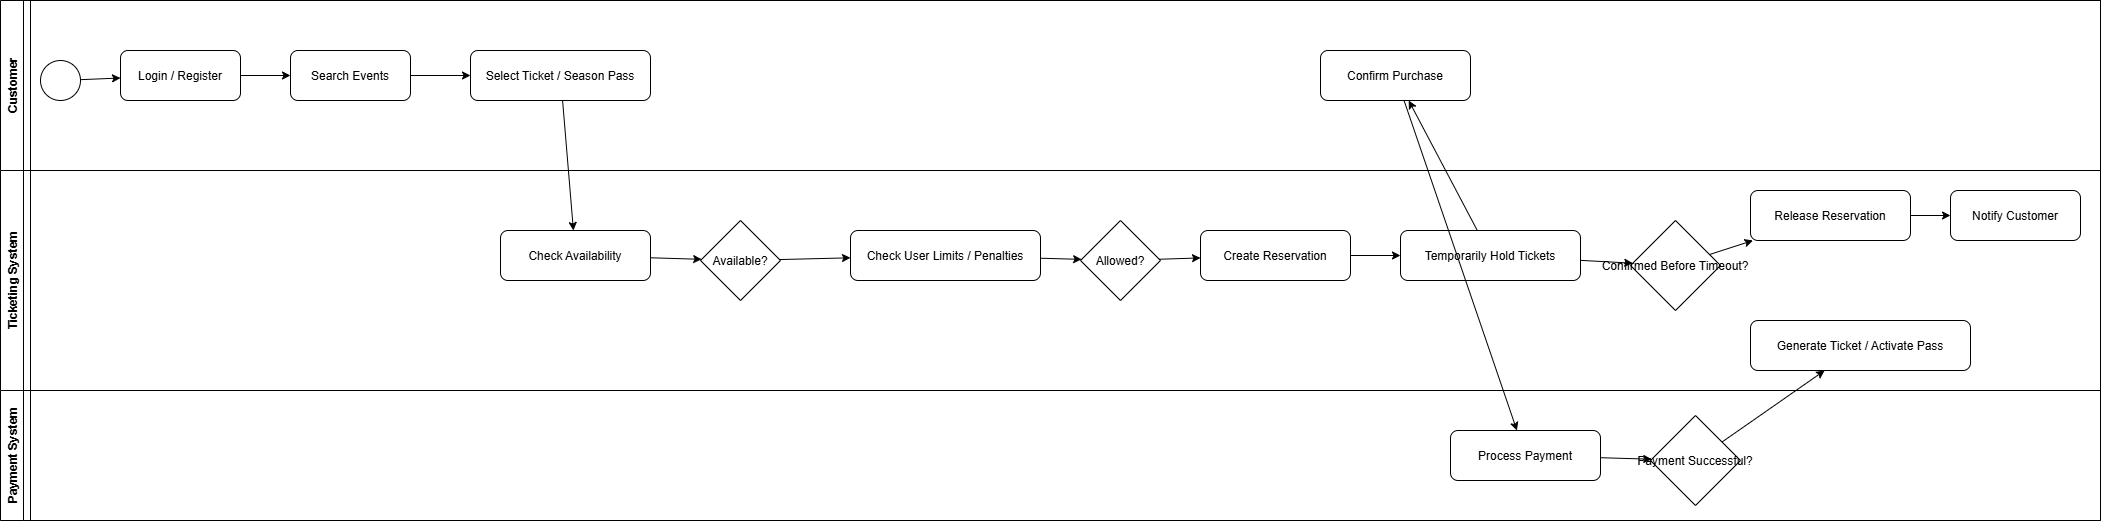

The diagram above was exported from draw.io. Its source (the exported page's mxGraphModel, read from the mxfile embedded in the PNG):
<mxGraphModel dx="2150" dy="1098" grid="1" gridSize="10" guides="1" tooltips="1" connect="1" arrows="1" fold="1" page="1" pageScale="1" pageWidth="850" pageHeight="1100" math="0" shadow="0">
  <root>
    <mxCell id="0" />
    <mxCell id="1" parent="0" />
    <mxCell id="51juSjCINuJa3no-t14I-28" parent="1" style="swimlane;horizontal=0;startSize=30;" value="Online Ticketing System" vertex="1">
      <mxGeometry height="520" width="2100" x="20" y="20" as="geometry" />
    </mxCell>
    <mxCell id="51juSjCINuJa3no-t14I-29" parent="51juSjCINuJa3no-t14I-28" style="swimlane;horizontal=0;" value="Customer" vertex="1">
      <mxGeometry height="170" width="2100" as="geometry" />
    </mxCell>
    <mxCell id="51juSjCINuJa3no-t14I-30" parent="51juSjCINuJa3no-t14I-29" style="ellipse;" vertex="1">
      <mxGeometry height="40" width="40" x="40" y="60" as="geometry" />
    </mxCell>
    <mxCell id="51juSjCINuJa3no-t14I-31" parent="51juSjCINuJa3no-t14I-29" style="rounded=1;" value="Login / Register" vertex="1">
      <mxGeometry height="50" width="120" x="120" y="50" as="geometry" />
    </mxCell>
    <mxCell id="51juSjCINuJa3no-t14I-32" parent="51juSjCINuJa3no-t14I-29" style="rounded=1;" value="Search Events" vertex="1">
      <mxGeometry height="50" width="120" x="290" y="50" as="geometry" />
    </mxCell>
    <mxCell id="51juSjCINuJa3no-t14I-33" parent="51juSjCINuJa3no-t14I-29" style="rounded=1;" value="Select Ticket / Season Pass" vertex="1">
      <mxGeometry height="50" width="180" x="470" y="50" as="geometry" />
    </mxCell>
    <mxCell id="51juSjCINuJa3no-t14I-34" parent="51juSjCINuJa3no-t14I-29" style="rounded=1;" value="Confirm Purchase" vertex="1">
      <mxGeometry height="50" width="150" x="1320" y="50" as="geometry" />
    </mxCell>
    <mxCell id="51juSjCINuJa3no-t14I-35" parent="51juSjCINuJa3no-t14I-28" style="swimlane;horizontal=0;" value="Ticketing System" vertex="1">
      <mxGeometry height="220" width="2100" y="170" as="geometry" />
    </mxCell>
    <mxCell id="51juSjCINuJa3no-t14I-36" parent="51juSjCINuJa3no-t14I-35" style="rounded=1;" value="Check Availability" vertex="1">
      <mxGeometry height="50" width="150" x="500" y="60" as="geometry" />
    </mxCell>
    <mxCell id="51juSjCINuJa3no-t14I-37" parent="51juSjCINuJa3no-t14I-35" style="rhombus;" value="Available?" vertex="1">
      <mxGeometry height="80" width="80" x="700" y="50" as="geometry" />
    </mxCell>
    <mxCell id="51juSjCINuJa3no-t14I-38" parent="51juSjCINuJa3no-t14I-35" style="rounded=1;" value="Check User Limits / Penalties" vertex="1">
      <mxGeometry height="50" width="190" x="850" y="60" as="geometry" />
    </mxCell>
    <mxCell id="51juSjCINuJa3no-t14I-39" parent="51juSjCINuJa3no-t14I-35" style="rhombus;" value="Allowed?" vertex="1">
      <mxGeometry height="80" width="80" x="1080" y="50" as="geometry" />
    </mxCell>
    <mxCell id="51juSjCINuJa3no-t14I-40" parent="51juSjCINuJa3no-t14I-35" style="rounded=1;" value="Create Reservation" vertex="1">
      <mxGeometry height="50" width="150" x="1200" y="60" as="geometry" />
    </mxCell>
    <mxCell id="51juSjCINuJa3no-t14I-41" parent="51juSjCINuJa3no-t14I-35" style="rounded=1;" value="Temporarily Hold Tickets" vertex="1">
      <mxGeometry height="50" width="180" x="1400" y="60" as="geometry" />
    </mxCell>
    <mxCell id="51juSjCINuJa3no-t14I-42" parent="51juSjCINuJa3no-t14I-35" style="rhombus;" value="Confirmed Before Timeout?" vertex="1">
      <mxGeometry height="90" width="90" x="1630" y="50" as="geometry" />
    </mxCell>
    <mxCell id="51juSjCINuJa3no-t14I-43" parent="51juSjCINuJa3no-t14I-35" style="rounded=1;" value="Release Reservation" vertex="1">
      <mxGeometry height="50" width="160" x="1750" y="20" as="geometry" />
    </mxCell>
    <mxCell id="51juSjCINuJa3no-t14I-44" parent="51juSjCINuJa3no-t14I-35" style="rounded=1;" value="Notify Customer" vertex="1">
      <mxGeometry height="50" width="130" x="1950" y="20" as="geometry" />
    </mxCell>
    <mxCell id="51juSjCINuJa3no-t14I-45" parent="51juSjCINuJa3no-t14I-35" style="rounded=1;" value="Generate Ticket / Activate Pass" vertex="1">
      <mxGeometry height="50" width="220" x="1750" y="150" as="geometry" />
    </mxCell>
    <mxCell id="51juSjCINuJa3no-t14I-46" parent="51juSjCINuJa3no-t14I-28" style="swimlane;horizontal=0;" value="Payment System" vertex="1">
      <mxGeometry height="130" width="2100" y="390" as="geometry" />
    </mxCell>
    <mxCell id="51juSjCINuJa3no-t14I-47" parent="51juSjCINuJa3no-t14I-46" style="rounded=1;" value="Process Payment" vertex="1">
      <mxGeometry height="50" width="150" x="1450" y="40" as="geometry" />
    </mxCell>
    <mxCell id="51juSjCINuJa3no-t14I-48" parent="51juSjCINuJa3no-t14I-46" style="rhombus;" value="Payment Successful?" vertex="1">
      <mxGeometry height="90" width="90" x="1650" y="25" as="geometry" />
    </mxCell>
    <mxCell id="51juSjCINuJa3no-t14I-49" edge="1" parent="1" source="51juSjCINuJa3no-t14I-30" target="51juSjCINuJa3no-t14I-31">
      <mxGeometry relative="1" as="geometry" />
    </mxCell>
    <mxCell id="51juSjCINuJa3no-t14I-50" edge="1" parent="1" source="51juSjCINuJa3no-t14I-31" target="51juSjCINuJa3no-t14I-32">
      <mxGeometry relative="1" as="geometry" />
    </mxCell>
    <mxCell id="51juSjCINuJa3no-t14I-51" edge="1" parent="1" source="51juSjCINuJa3no-t14I-32" target="51juSjCINuJa3no-t14I-33">
      <mxGeometry relative="1" as="geometry" />
    </mxCell>
    <mxCell id="51juSjCINuJa3no-t14I-52" edge="1" parent="1" source="51juSjCINuJa3no-t14I-33" target="51juSjCINuJa3no-t14I-36">
      <mxGeometry relative="1" as="geometry" />
    </mxCell>
    <mxCell id="51juSjCINuJa3no-t14I-53" edge="1" parent="1" source="51juSjCINuJa3no-t14I-36" target="51juSjCINuJa3no-t14I-37">
      <mxGeometry relative="1" as="geometry" />
    </mxCell>
    <mxCell id="51juSjCINuJa3no-t14I-54" edge="1" parent="1" source="51juSjCINuJa3no-t14I-37" target="51juSjCINuJa3no-t14I-38">
      <mxGeometry relative="1" as="geometry" />
    </mxCell>
    <mxCell id="51juSjCINuJa3no-t14I-55" edge="1" parent="1" source="51juSjCINuJa3no-t14I-38" target="51juSjCINuJa3no-t14I-39">
      <mxGeometry relative="1" as="geometry" />
    </mxCell>
    <mxCell id="51juSjCINuJa3no-t14I-56" edge="1" parent="1" source="51juSjCINuJa3no-t14I-39" target="51juSjCINuJa3no-t14I-40">
      <mxGeometry relative="1" as="geometry" />
    </mxCell>
    <mxCell id="51juSjCINuJa3no-t14I-57" edge="1" parent="1" source="51juSjCINuJa3no-t14I-40" target="51juSjCINuJa3no-t14I-41">
      <mxGeometry relative="1" as="geometry" />
    </mxCell>
    <mxCell id="51juSjCINuJa3no-t14I-58" edge="1" parent="1" source="51juSjCINuJa3no-t14I-41" target="51juSjCINuJa3no-t14I-34">
      <mxGeometry relative="1" as="geometry" />
    </mxCell>
    <mxCell id="51juSjCINuJa3no-t14I-59" edge="1" parent="1" source="51juSjCINuJa3no-t14I-34" target="51juSjCINuJa3no-t14I-47">
      <mxGeometry relative="1" as="geometry" />
    </mxCell>
    <mxCell id="51juSjCINuJa3no-t14I-60" edge="1" parent="1" source="51juSjCINuJa3no-t14I-47" target="51juSjCINuJa3no-t14I-48">
      <mxGeometry relative="1" as="geometry" />
    </mxCell>
    <mxCell id="51juSjCINuJa3no-t14I-61" edge="1" parent="1" source="51juSjCINuJa3no-t14I-48" target="51juSjCINuJa3no-t14I-45">
      <mxGeometry relative="1" as="geometry" />
    </mxCell>
    <mxCell id="51juSjCINuJa3no-t14I-62" edge="1" parent="1" source="51juSjCINuJa3no-t14I-41" target="51juSjCINuJa3no-t14I-42">
      <mxGeometry relative="1" as="geometry" />
    </mxCell>
    <mxCell id="51juSjCINuJa3no-t14I-63" edge="1" parent="1" source="51juSjCINuJa3no-t14I-42" target="51juSjCINuJa3no-t14I-43">
      <mxGeometry relative="1" as="geometry" />
    </mxCell>
    <mxCell id="51juSjCINuJa3no-t14I-64" edge="1" parent="1" source="51juSjCINuJa3no-t14I-43" target="51juSjCINuJa3no-t14I-44">
      <mxGeometry relative="1" as="geometry" />
    </mxCell>
  </root>
</mxGraphModel>